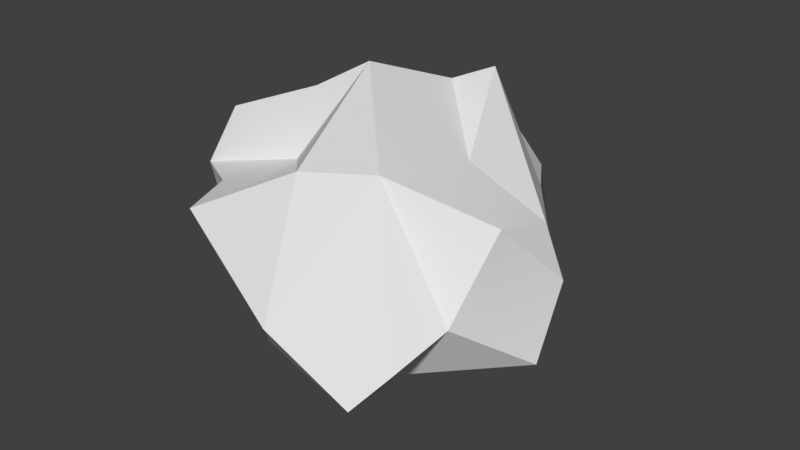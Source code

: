 # Source: SmallStone.blend  (saved by Blender 2.77.0; exported with 4.5.12 LTS)
import bpy
from mathutils import Matrix  # noqa: F401  (used for matrix-valued properties, if any)

bpy.ops.wm.read_factory_settings(use_empty=True)
scene = bpy.context.scene
scene.name = 'Scene'

# ---- collections
col_collection_1 = bpy.data.collections.new('Collection 1'); scene.collection.children.link(col_collection_1)

# ---- world
world_world = bpy.data.worlds.new('World'); scene.world = world_world
world_world.color = (0.05088, 0.05088, 0.05088)
world_world.use_sun_shadow = False
world_world.sun_shadow_jitter_overblur = 0.0
world_world.cycles.sampling_method = 'MANUAL'

# ---- meshes
me_plane = bpy.data.meshes.new('Plane')
me_plane.from_pydata([(0.4369, -0.003639, -0.01064), (0.2176, -0.3675, 0.3082), (0.2529, -0.5136, -0.1649), (0.1089, 0.07314, -0.4122), (0.1045, 0.4705, -0.1907), (0.1124, 0.1678, 0.3693), (-0.2757, -0.3483, 0.1455), (-0.2146, -0.2294, -0.3197), (-0.1786, 0.1817, -0.2418), (-0.1963, 0.3673, 0.09267), (-0.1563, -0.1516, 0.3485), (-0.4217, -0.02034, -0.02607), (0.2893, -0.2271, -0.09333), (0.3747, -0.1642, 0.1596), (0.2322, -0.08836, 0.2492), (0.3644, 0.02646, 0.09781), (0.4054, -0.04193, -0.2274), (0.1469, -0.2013, -0.2842), (0.2923, 0.1284, -0.07748), (0.256, 0.248, -0.2942), (0.1216, 0.3854, -0.01259), (-0.01327, -0.1315, 0.4322), (0.03503, 0.1047, 0.3392), (0.09191, -0.5851, 0.006019), (-0.0102, -0.371, 0.2517), (-0.09602, -0.4013, -0.1936), (-0.02501, 0.3847, -0.2268), (0.04387, 0.08511, -0.4375), (-0.003204, 0.3238, 0.2354), (-0.05704, 0.4763, 0.04816), (-0.171, -0.2101, 0.1815), (-0.2379, -0.3433, -0.06323), (-0.2452, -0.03887, -0.414), (-0.2151, 0.4631, -0.09937), (-0.2168, 0.181, 0.2635), (-0.4426, -0.2425, 0.1093), (-0.37, -0.2113, 0.2641), (-0.3713, -0.1478, -0.1916), (-0.2865, 0.2025, -0.1167), (0.008248, 0.4706, 0.06464), (0.0444, 0.5058, -0.01625), (-0.1084, 0.4717, -0.06755), (0.01894, 0.4849, -0.125), (-0.2663, -0.4585, 0.118), (-0.2001, -0.4273, -0.02592), (0.305, -0.4365, -0.09698), (0.3747, -0.1642, 0.1596), (0.3747, -0.1642, 0.1596), (0.3747, -0.1642, 0.1596), (0.2176, -0.3675, 0.3082), (0.2176, -0.3675, 0.3082), (0.3644, 0.02646, 0.09781), (0.3644, 0.02646, 0.09781), (0.3644, 0.02646, 0.09781), (0.3644, 0.02646, 0.09781), (0.3644, 0.02646, 0.09781), (0.1124, 0.1678, 0.3693), (0.1124, 0.1678, 0.3693), (0.1124, 0.1678, 0.3693), (0.1124, 0.1678, 0.3693), (0.4054, -0.04193, -0.2274), (0.4054, -0.04193, -0.2274), (0.4054, -0.04193, -0.2274), (0.4054, -0.04193, -0.2274), (0.4054, -0.04193, -0.2274), (0.4369, -0.003639, -0.01064), (0.4369, -0.003639, -0.01064), (0.4369, -0.003639, -0.01064), (0.1469, -0.2013, -0.2842), (0.1469, -0.2013, -0.2842), (0.1469, -0.2013, -0.2842), (0.1089, 0.07314, -0.4122), (0.1089, 0.07314, -0.4122), (0.2923, 0.1284, -0.07748), (0.2923, 0.1284, -0.07748), (0.256, 0.248, -0.2942), (0.256, 0.248, -0.2942), (0.1045, 0.4705, -0.1907), (0.1045, 0.4705, -0.1907), (0.1045, 0.4705, -0.1907), (0.1216, 0.3854, -0.01259), (0.1216, 0.3854, -0.01259), (0.1216, 0.3854, -0.01259), (0.1216, 0.3854, -0.01259), (-0.01327, -0.1315, 0.4322), (-0.01327, -0.1315, 0.4322), (-0.01327, -0.1315, 0.4322), (-0.01327, -0.1315, 0.4322), (0.03503, 0.1047, 0.3392), (0.03503, 0.1047, 0.3392), (0.03503, 0.1047, 0.3392), (0.03503, 0.1047, 0.3392), (-0.1563, -0.1516, 0.3485), (-0.1563, -0.1516, 0.3485), (0.09191, -0.5851, 0.006019), (0.09191, -0.5851, 0.006019), (0.09191, -0.5851, 0.006019), (0.2529, -0.5136, -0.1649), (0.2529, -0.5136, -0.1649), (0.2529, -0.5136, -0.1649), (-0.09602, -0.4013, -0.1936), (-0.09602, -0.4013, -0.1936), (-0.2146, -0.2294, -0.3197), (-0.2146, -0.2294, -0.3197), (-0.02501, 0.3847, -0.2268), (-0.02501, 0.3847, -0.2268), (0.04387, 0.08511, -0.4375), (0.04387, 0.08511, -0.4375), (0.04387, 0.08511, -0.4375), (0.04387, 0.08511, -0.4375), (-0.1786, 0.1817, -0.2418), (-0.1786, 0.1817, -0.2418), (-0.003204, 0.3238, 0.2354), (-0.003204, 0.3238, 0.2354), (-0.003204, 0.3238, 0.2354), (-0.003204, 0.3238, 0.2354), (-0.2757, -0.3483, 0.1455), (-0.2757, -0.3483, 0.1455), (-0.2379, -0.3433, -0.06323), (-0.2379, -0.3433, -0.06323), (-0.2151, 0.4631, -0.09937), (-0.2151, 0.4631, -0.09937), (-0.2151, 0.4631, -0.09937), (-0.2151, 0.4631, -0.09937), (-0.1963, 0.3673, 0.09267), (-0.1963, 0.3673, 0.09267), (-0.2663, -0.4585, 0.118), (-0.2663, -0.4585, 0.118), (-0.2663, -0.4585, 0.118), (-0.3713, -0.1478, -0.1916), (-0.3713, -0.1478, -0.1916), (-0.3713, -0.1478, -0.1916), (-0.2865, 0.2025, -0.1167), (-0.2865, 0.2025, -0.1167), (-0.2865, 0.2025, -0.1167), (0.305, -0.4365, -0.09698), (0.2893, -0.2271, -0.09333), (0.2893, -0.2271, -0.09333), (0.2893, -0.2271, -0.09333), (0.2322, -0.08836, 0.2492), (0.2322, -0.08836, 0.2492), (-0.0102, -0.371, 0.2517), (-0.0102, -0.371, 0.2517), (-0.0102, -0.371, 0.2517), (-0.0102, -0.371, 0.2517), (0.0444, 0.5058, -0.01625), (0.0444, 0.5058, -0.01625), (-0.4426, -0.2425, 0.1093), (-0.4426, -0.2425, 0.1093), (-0.4426, -0.2425, 0.1093), (-0.4426, -0.2425, 0.1093), (-0.4426, -0.2425, 0.1093), (-0.2452, -0.03887, -0.414), (-0.2452, -0.03887, -0.414), (-0.2452, -0.03887, -0.414), (-0.2168, 0.181, 0.2635), (-0.2168, 0.181, 0.2635), (-0.4217, -0.02034, -0.02607), (-0.4217, -0.02034, -0.02607), (-0.37, -0.2113, 0.2641), (-0.37, -0.2113, 0.2641), (-0.171, -0.2101, 0.1815), (-0.171, -0.2101, 0.1815), (0.008248, 0.4706, 0.06464), (0.008248, 0.4706, 0.06464), (-0.05704, 0.4763, 0.04816), (-0.05704, 0.4763, 0.04816), (-0.1084, 0.4717, -0.06755), (-0.1084, 0.4717, -0.06755), (0.01894, 0.4849, -0.125), (0.01894, 0.4849, -0.125), (-0.2001, -0.4273, -0.02592)], [], [(65, 47, 136), (49, 46, 139), (65, 136, 60), (66, 62, 73), (67, 18, 52), (49, 139, 84), (77, 75, 104), (57, 80, 112), (50, 86, 141), (97, 94, 101), (59, 114, 89), (126, 95, 143), (102, 119, 129), (110, 152, 132), (92, 155, 160), (120, 133, 157, 159, 156, 124), (121, 8, 38), (134, 130, 11), (134, 154, 130), (153, 103, 37), (131, 148, 158), (129, 119, 149), (116, 161, 147), (150, 159, 157), (35, 162, 36), (162, 93, 36), (88, 155, 92), (88, 115, 155), (113, 125, 34), (82, 145, 163, 28), (105, 111, 122), (106, 152, 110), (100, 119, 102), (100, 96, 171, 119), (117, 151, 118), (142, 87, 30), (85, 93, 162), (113, 164, 165, 125), (105, 108, 111), (104, 75, 109), (76, 72, 107), (71, 68, 25, 7, 32, 27), (68, 98, 25), (21, 90, 10), (84, 139, 91), (140, 58, 22), (51, 83, 56), (15, 74, 81), (74, 78, 81), (74, 19, 78), (74, 63, 19), (61, 72, 76), (64, 69, 3), (16, 138, 70), (137, 135, 99, 17), (14, 53, 5), (139, 46, 54), (13, 0, 55), (48, 1, 144, 23, 2, 45, 12), (167, 123, 9, 166), (26, 33, 168, 169), (146, 170, 41, 29, 39), (79, 26, 169), (4, 42, 40, 20), (161, 116, 127, 24), (31, 44, 128, 6), (96, 43, 171)])
me_plane.polygons.foreach_set('use_smooth', [True] * 67)
me_plane.use_remesh_preserve_volume = False
me_plane.use_remesh_preserve_attributes = False
me_plane.use_mirror_vertex_groups = False
me_plane.update()

# ---- objects
ob_smallstone = bpy.data.objects.new('SmallStone', me_plane)

# ---- transforms, parenting, visibility, modifiers, constraints
ob_smallstone.location = (0.0, 0.0, 0.0)
ob_smallstone.lineart.crease_threshold = 0.0

# ---- collection membership
col_collection_1.objects.link(ob_smallstone)

# ---- scene / render settings (as saved in the file)
scene.frame_start = 1; scene.frame_end = 250; scene.frame_set(0)
scene.render.engine = 'BLENDER_EEVEE_NEXT'
scene.render.resolution_percentage = 50
scene.render.dither_intensity = 0.0
scene.cycles.use_denoising = False
scene.cycles.samples = 128
scene.cycles.sampling_pattern = 'TABULATED_SOBOL'
scene.cycles.light_sampling_threshold = 0.0
scene.cycles.use_adaptive_sampling = False
scene.cycles.use_light_tree = False
scene.cycles.blur_glossy = 0.0
scene.cycles.sample_clamp_indirect = 0.0
scene.view_settings.view_transform = 'Standard'
bpy.context.view_layer.update()

# ---- added for rendering (the .blend has no active camera and no usable light): camera, sun
cam_auto = bpy.data.cameras.new('AutoCamera')
cam_auto.lens = 50.0
cam_auto.sensor_width = 36.0
cam_auto.clip_end = 1000.0
ob_auto_camera = bpy.data.objects.new('AutoCamera', cam_auto)
scene.collection.objects.link(ob_auto_camera)
ob_auto_camera.location = (1.52306, -1.87075, 1.21805)
ob_auto_camera.rotation_euler = (1.09748, -7.21219e-08, 0.694738)
scene.camera = ob_auto_camera
light_auto_sun = bpy.data.lights.new('AutoSun', 'SUN')
light_auto_sun.energy = 3.0
light_auto_sun.angle = 0.0523599
ob_auto_sun = bpy.data.objects.new('AutoSun', light_auto_sun)
scene.collection.objects.link(ob_auto_sun)
ob_auto_sun.rotation_euler = (0.872665, 0.174533, 0.523599)
bpy.context.view_layer.update()
